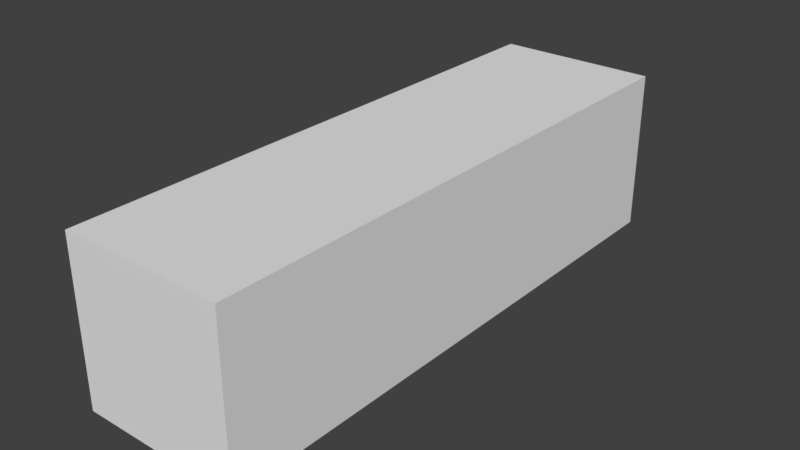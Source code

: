 # Source: RoomState1.blend  (saved by Blender 2.79.0; exported with 4.5.12 LTS)
import bpy
from mathutils import Matrix  # noqa: F401  (used for matrix-valued properties, if any)

bpy.ops.wm.read_factory_settings(use_empty=True)
scene = bpy.context.scene
scene.name = 'Scene'

# ---- collections
col_collection_1 = bpy.data.collections.new('Collection 1'); scene.collection.children.link(col_collection_1)

# ---- world
world_world = bpy.data.worlds.new('World'); scene.world = world_world
world_world.color = (0.05088, 0.05088, 0.05088)
world_world.use_sun_shadow = False
world_world.sun_shadow_jitter_overblur = 0.0
world_world.cycles.sampling_method = 'MANUAL'

# ---- meshes
me_cube_001 = bpy.data.meshes.new('Cube.001')
me_cube_001.from_pydata([(0.9952, -3.69, 1.0), (0.9952, -3.69, -1.0), (-1.005, -3.69, 1.0), (-1.005, -3.69, -1.0), (-1.005, -2.115, -1.0), (-1.005, -2.115, 1.0), (0.9952, -2.115, -1.0), (0.9952, -2.115, 1.0), (1.0, 0.8177, 1.0), (1.0, 0.8177, -1.0), (1.0, -0.8177, 1.0), (1.0, -0.8177, -1.0), (-1.0, 0.8177, 1.0), (-1.0, 0.8177, -1.0), (-1.0, -0.8177, 1.0), (-1.0, -0.8177, -1.0)], [], [(5, 2, 3, 4), (11, 6, 7, 10), (4, 3, 1, 6), (1, 3, 2, 0), (8, 10, 14, 12), (7, 0, 2, 5), (13, 9, 8, 12), (9, 11, 10, 8), (15, 13, 12, 14), (10, 7, 5, 14), (15, 4, 6, 11), (13, 15, 11, 9), (14, 5, 4, 15), (6, 1, 0, 7)])
_uv = me_cube_001.uv_layers.new(name='UVMap')
_uv.uv.foreach_set('vector', [0.9291, 0.6664, 0.6669, 0.6664, 0.6669, 0.3336, 0.9291, 0.3336, 0.6669, 0.6669, 0.8828, 0.6669, 0.8828, 0.9997, 0.6669, 0.9997, 0.0, 0.0, 0.0, 0.0, 0.0, 0.0, 0.0, 0.0, 0.0, 0.0, 0.0, 0.0, 0.0, 0.0, 0.0, 0.0, 0.3331, 0.0002593, 0.3331, 0.2724, 0.0002593, 0.2724, 0.0002593, 0.0002593, 0.6664, 0.3336, 0.6664, 0.5958, 0.3336, 0.5958, 0.3336, 0.3336, 0.0, 0.0, 0.0, 0.0, 0.0, 0.0, 0.0, 0.0, 0.3336, 0.0002593, 0.6057, 0.0002594, 0.6057, 0.3331, 0.3336, 0.3331, 0.0002593, 0.2729, 0.2724, 0.2729, 0.2724, 0.6057, 0.0002593, 0.6057, 0.2161, 0.9399, 0.0002594, 0.9391, 0.0002593, 0.6063, 0.2161, 0.6071, 0.0, 0.0, 0.0, 0.0, 0.0, 0.0, 0.0, 0.0, 0.0, 0.0, 0.0, 0.0, 0.0, 0.0, 0.0, 0.0, 0.8221, 0.3331, 0.6063, 0.3331, 0.6063, 0.0002593, 0.8221, 0.0002593, 0.3336, 0.5963, 0.5958, 0.5963, 0.5958, 0.9291, 0.3336, 0.9291])
me_cube_001.use_remesh_preserve_volume = False
me_cube_001.use_remesh_preserve_attributes = False
me_cube_001.use_mirror_vertex_groups = False
me_cube_001.update()

# ---- objects
ob_cube = bpy.data.objects.new('Cube', me_cube_001)

# ---- transforms, parenting, visibility, modifiers, constraints
ob_cube.location = (0.0, 0.0, 0.0)
ob_cube.scale = (1.0, 1.551, 1.0)
ob_cube.lineart.crease_threshold = 0.0

# ---- collection membership
col_collection_1.objects.link(ob_cube)

# ---- scene / render settings (as saved in the file)
scene.frame_start = 1; scene.frame_end = 250; scene.frame_set(1)
scene.render.engine = 'BLENDER_EEVEE_NEXT'
scene.render.resolution_percentage = 50
scene.render.dither_intensity = 0.0
scene.cycles.use_denoising = False
scene.cycles.samples = 128
scene.cycles.sampling_pattern = 'TABULATED_SOBOL'
scene.cycles.use_adaptive_sampling = False
scene.cycles.use_light_tree = False
scene.cycles.blur_glossy = 0.0
scene.cycles.sample_clamp_indirect = 0.0
scene.view_settings.view_transform = 'Standard'
bpy.context.view_layer.update()

# ---- added for rendering (the .blend has no active camera and no usable light): camera, sun
cam_auto = bpy.data.cameras.new('AutoCamera')
cam_auto.lens = 50.0
cam_auto.sensor_width = 36.0
cam_auto.clip_end = 1000.0
ob_auto_camera = bpy.data.objects.new('AutoCamera', cam_auto)
scene.collection.objects.link(ob_auto_camera)
ob_auto_camera.location = (6.97764, -10.6039, 5.58403)
ob_auto_camera.rotation_euler = (1.09748, -7.21219e-08, 0.694738)
scene.camera = ob_auto_camera
light_auto_sun = bpy.data.lights.new('AutoSun', 'SUN')
light_auto_sun.energy = 3.0
light_auto_sun.angle = 0.0523599
ob_auto_sun = bpy.data.objects.new('AutoSun', light_auto_sun)
scene.collection.objects.link(ob_auto_sun)
ob_auto_sun.rotation_euler = (0.872665, 0.174533, 0.523599)
bpy.context.view_layer.update()
